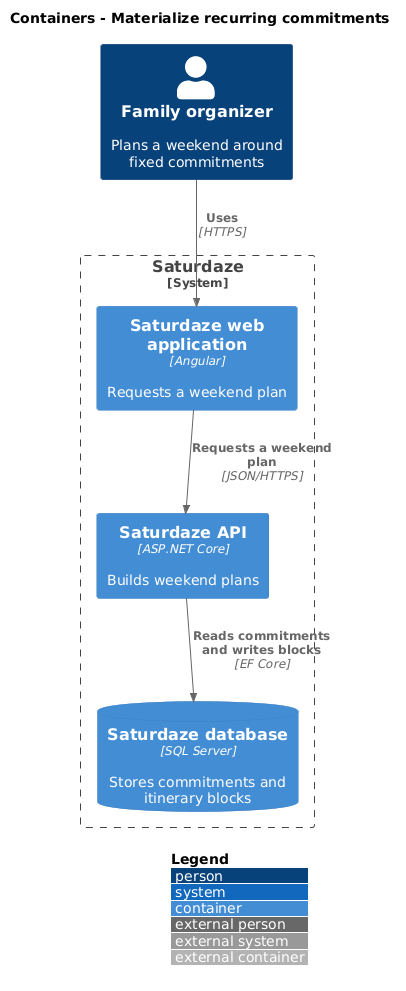

The diagram above was rendered by PlantUML. Its source (embedded in the PNG):
@startuml
!include <C4/C4_Container>
LAYOUT_WITH_LEGEND()
title Containers - Materialize recurring commitments

Person(actor, "Family organizer", "Plans a weekend around fixed commitments")
System_Boundary(saturdaze, "Saturdaze") {
  Container(web, "Saturdaze web application", "Angular", "Requests a weekend plan")
  Container(api, "Saturdaze API", "ASP.NET Core", "Builds weekend plans")
  ContainerDb(db, "Saturdaze database", "SQL Server", "Stores commitments and itinerary blocks")
}
Rel(actor, web, "Uses", "HTTPS")
Rel(web, api, "Requests a weekend plan", "JSON/HTTPS")
Rel(api, db, "Reads commitments and writes blocks", "EF Core")
@enduml